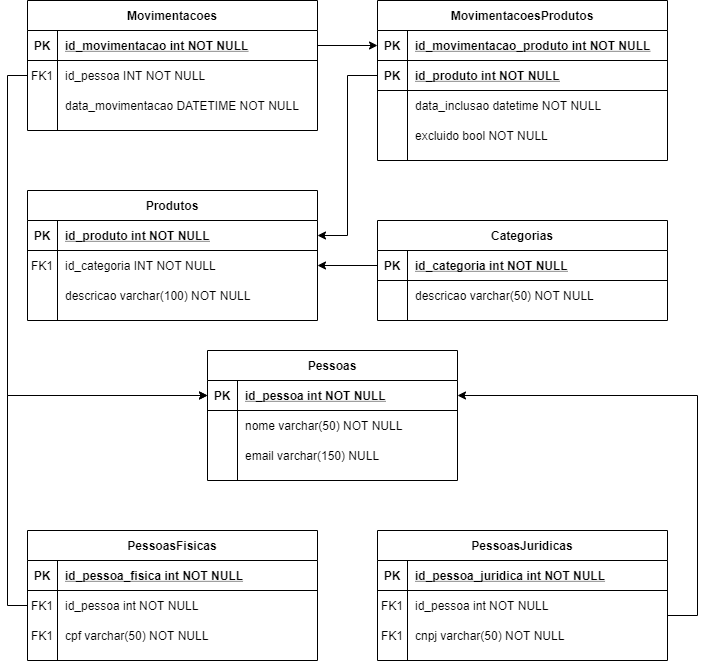

The diagram above was exported from draw.io. Its source (the exported page's mxGraphModel, read from the mxfile embedded in the PNG):
<mxGraphModel dx="768" dy="1582" grid="1" gridSize="10" guides="1" tooltips="1" connect="1" arrows="1" fold="1" page="1" pageScale="1" pageWidth="850" pageHeight="1100" math="0" shadow="0" extFonts="Permanent Marker^https://fonts.googleapis.com/css?family=Permanent+Marker">
  <root>
    <mxCell id="0" />
    <mxCell id="1" parent="0" />
    <mxCell id="6kqqC9r74xzRkvMFq7rY-22" style="edgeStyle=orthogonalEdgeStyle;rounded=0;orthogonalLoop=1;jettySize=auto;html=1;entryX=1;entryY=0.5;entryDx=0;entryDy=0;" parent="1" source="C-vyLk0tnHw3VtMMgP7b-3" target="C-vyLk0tnHw3VtMMgP7b-27" edge="1">
      <mxGeometry relative="1" as="geometry" />
    </mxCell>
    <mxCell id="6kqqC9r74xzRkvMFq7rY-25" style="edgeStyle=orthogonalEdgeStyle;rounded=0;orthogonalLoop=1;jettySize=auto;html=1;entryX=1;entryY=0.5;entryDx=0;entryDy=0;exitX=1;exitY=0.5;exitDx=0;exitDy=0;" parent="1" source="6kqqC9r74xzRkvMFq7rY-12" target="6kqqC9r74xzRkvMFq7rY-2" edge="1">
      <mxGeometry relative="1" as="geometry">
        <Array as="points">
          <mxPoint x="820" y="555" />
          <mxPoint x="820" y="335" />
        </Array>
      </mxGeometry>
    </mxCell>
    <mxCell id="6kqqC9r74xzRkvMFq7rY-26" style="edgeStyle=orthogonalEdgeStyle;rounded=0;orthogonalLoop=1;jettySize=auto;html=1;entryX=0;entryY=0.5;entryDx=0;entryDy=0;exitX=0;exitY=0.5;exitDx=0;exitDy=0;" parent="1" source="6kqqC9r74xzRkvMFq7rY-19" target="6kqqC9r74xzRkvMFq7rY-2" edge="1">
      <mxGeometry relative="1" as="geometry" />
    </mxCell>
    <mxCell id="C-vyLk0tnHw3VtMMgP7b-23" value="Produtos" style="shape=table;startSize=30;container=1;collapsible=1;childLayout=tableLayout;fixedRows=1;rowLines=0;fontStyle=1;align=center;resizeLast=1;" parent="1" vertex="1">
      <mxGeometry x="150" y="130" width="290" height="130" as="geometry" />
    </mxCell>
    <mxCell id="C-vyLk0tnHw3VtMMgP7b-24" value="" style="shape=partialRectangle;collapsible=0;dropTarget=0;pointerEvents=0;fillColor=none;points=[[0,0.5],[1,0.5]];portConstraint=eastwest;top=0;left=0;right=0;bottom=1;" parent="C-vyLk0tnHw3VtMMgP7b-23" vertex="1">
      <mxGeometry y="30" width="290" height="30" as="geometry" />
    </mxCell>
    <mxCell id="C-vyLk0tnHw3VtMMgP7b-25" value="PK" style="shape=partialRectangle;overflow=hidden;connectable=0;fillColor=none;top=0;left=0;bottom=0;right=0;fontStyle=1;" parent="C-vyLk0tnHw3VtMMgP7b-24" vertex="1">
      <mxGeometry width="30" height="30" as="geometry" />
    </mxCell>
    <mxCell id="C-vyLk0tnHw3VtMMgP7b-26" value="id_produto int NOT NULL " style="shape=partialRectangle;overflow=hidden;connectable=0;fillColor=none;top=0;left=0;bottom=0;right=0;align=left;spacingLeft=6;fontStyle=5;" parent="C-vyLk0tnHw3VtMMgP7b-24" vertex="1">
      <mxGeometry x="30" width="260" height="30" as="geometry" />
    </mxCell>
    <mxCell id="C-vyLk0tnHw3VtMMgP7b-27" value="" style="shape=partialRectangle;collapsible=0;dropTarget=0;pointerEvents=0;fillColor=none;points=[[0,0.5],[1,0.5]];portConstraint=eastwest;top=0;left=0;right=0;bottom=0;" parent="C-vyLk0tnHw3VtMMgP7b-23" vertex="1">
      <mxGeometry y="60" width="290" height="30" as="geometry" />
    </mxCell>
    <mxCell id="C-vyLk0tnHw3VtMMgP7b-28" value="FK1" style="shape=partialRectangle;overflow=hidden;connectable=0;fillColor=none;top=0;left=0;bottom=0;right=0;" parent="C-vyLk0tnHw3VtMMgP7b-27" vertex="1">
      <mxGeometry width="30" height="30" as="geometry" />
    </mxCell>
    <mxCell id="C-vyLk0tnHw3VtMMgP7b-29" value="id_categoria INT NOT NULL" style="shape=partialRectangle;overflow=hidden;connectable=0;fillColor=none;top=0;left=0;bottom=0;right=0;align=left;spacingLeft=6;" parent="C-vyLk0tnHw3VtMMgP7b-27" vertex="1">
      <mxGeometry x="30" width="260" height="30" as="geometry" />
    </mxCell>
    <mxCell id="duxSeJ0POuTglu6GxX7n-15" value="" style="shape=partialRectangle;collapsible=0;dropTarget=0;pointerEvents=0;fillColor=none;points=[[0,0.5],[1,0.5]];portConstraint=eastwest;top=0;left=0;right=0;bottom=0;" parent="C-vyLk0tnHw3VtMMgP7b-23" vertex="1">
      <mxGeometry y="90" width="290" height="30" as="geometry" />
    </mxCell>
    <mxCell id="duxSeJ0POuTglu6GxX7n-16" value="" style="shape=partialRectangle;overflow=hidden;connectable=0;fillColor=none;top=0;left=0;bottom=0;right=0;" parent="duxSeJ0POuTglu6GxX7n-15" vertex="1">
      <mxGeometry width="30" height="30" as="geometry" />
    </mxCell>
    <mxCell id="duxSeJ0POuTglu6GxX7n-17" value="descricao varchar(100) NOT NULL" style="shape=partialRectangle;overflow=hidden;connectable=0;fillColor=none;top=0;left=0;bottom=0;right=0;align=left;spacingLeft=6;" parent="duxSeJ0POuTglu6GxX7n-15" vertex="1">
      <mxGeometry x="30" width="260" height="30" as="geometry" />
    </mxCell>
    <mxCell id="duxSeJ0POuTglu6GxX7n-18" value="Movimentacoes" style="shape=table;startSize=30;container=1;collapsible=1;childLayout=tableLayout;fixedRows=1;rowLines=0;fontStyle=1;align=center;resizeLast=1;" parent="1" vertex="1">
      <mxGeometry x="150" y="-60" width="290" height="130" as="geometry" />
    </mxCell>
    <mxCell id="duxSeJ0POuTglu6GxX7n-19" value="" style="shape=partialRectangle;collapsible=0;dropTarget=0;pointerEvents=0;fillColor=none;points=[[0,0.5],[1,0.5]];portConstraint=eastwest;top=0;left=0;right=0;bottom=1;" parent="duxSeJ0POuTglu6GxX7n-18" vertex="1">
      <mxGeometry y="30" width="290" height="30" as="geometry" />
    </mxCell>
    <mxCell id="duxSeJ0POuTglu6GxX7n-20" value="PK" style="shape=partialRectangle;overflow=hidden;connectable=0;fillColor=none;top=0;left=0;bottom=0;right=0;fontStyle=1;" parent="duxSeJ0POuTglu6GxX7n-19" vertex="1">
      <mxGeometry width="30" height="30" as="geometry" />
    </mxCell>
    <mxCell id="duxSeJ0POuTglu6GxX7n-21" value="id_movimentacao int NOT NULL " style="shape=partialRectangle;overflow=hidden;connectable=0;fillColor=none;top=0;left=0;bottom=0;right=0;align=left;spacingLeft=6;fontStyle=5;" parent="duxSeJ0POuTglu6GxX7n-19" vertex="1">
      <mxGeometry x="30" width="260" height="30" as="geometry" />
    </mxCell>
    <mxCell id="duxSeJ0POuTglu6GxX7n-22" value="" style="shape=partialRectangle;collapsible=0;dropTarget=0;pointerEvents=0;fillColor=none;points=[[0,0.5],[1,0.5]];portConstraint=eastwest;top=0;left=0;right=0;bottom=0;" parent="duxSeJ0POuTglu6GxX7n-18" vertex="1">
      <mxGeometry y="60" width="290" height="30" as="geometry" />
    </mxCell>
    <mxCell id="duxSeJ0POuTglu6GxX7n-23" value="FK1" style="shape=partialRectangle;overflow=hidden;connectable=0;fillColor=none;top=0;left=0;bottom=0;right=0;" parent="duxSeJ0POuTglu6GxX7n-22" vertex="1">
      <mxGeometry width="30" height="30" as="geometry" />
    </mxCell>
    <mxCell id="duxSeJ0POuTglu6GxX7n-24" value="id_pessoa INT NOT NULL" style="shape=partialRectangle;overflow=hidden;connectable=0;fillColor=none;top=0;left=0;bottom=0;right=0;align=left;spacingLeft=6;" parent="duxSeJ0POuTglu6GxX7n-22" vertex="1">
      <mxGeometry x="30" width="260" height="30" as="geometry" />
    </mxCell>
    <mxCell id="duxSeJ0POuTglu6GxX7n-25" value="" style="shape=partialRectangle;collapsible=0;dropTarget=0;pointerEvents=0;fillColor=none;points=[[0,0.5],[1,0.5]];portConstraint=eastwest;top=0;left=0;right=0;bottom=0;" parent="duxSeJ0POuTglu6GxX7n-18" vertex="1">
      <mxGeometry y="90" width="290" height="30" as="geometry" />
    </mxCell>
    <mxCell id="duxSeJ0POuTglu6GxX7n-26" value="" style="shape=partialRectangle;overflow=hidden;connectable=0;fillColor=none;top=0;left=0;bottom=0;right=0;" parent="duxSeJ0POuTglu6GxX7n-25" vertex="1">
      <mxGeometry width="30" height="30" as="geometry" />
    </mxCell>
    <mxCell id="duxSeJ0POuTglu6GxX7n-27" value="data_movimentacao DATETIME NOT NULL" style="shape=partialRectangle;overflow=hidden;connectable=0;fillColor=none;top=0;left=0;bottom=0;right=0;align=left;spacingLeft=6;" parent="duxSeJ0POuTglu6GxX7n-25" vertex="1">
      <mxGeometry x="30" width="260" height="30" as="geometry" />
    </mxCell>
    <mxCell id="duxSeJ0POuTglu6GxX7n-29" value="MovimentacoesProdutos" style="shape=table;startSize=30;container=1;collapsible=1;childLayout=tableLayout;fixedRows=1;rowLines=0;fontStyle=1;align=center;resizeLast=1;" parent="1" vertex="1">
      <mxGeometry x="500" y="-60" width="290" height="160" as="geometry" />
    </mxCell>
    <mxCell id="duxSeJ0POuTglu6GxX7n-30" value="" style="shape=partialRectangle;collapsible=0;dropTarget=0;pointerEvents=0;fillColor=none;points=[[0,0.5],[1,0.5]];portConstraint=eastwest;top=0;left=0;right=0;bottom=1;" parent="duxSeJ0POuTglu6GxX7n-29" vertex="1">
      <mxGeometry y="30" width="290" height="30" as="geometry" />
    </mxCell>
    <mxCell id="duxSeJ0POuTglu6GxX7n-31" value="PK" style="shape=partialRectangle;overflow=hidden;connectable=0;fillColor=none;top=0;left=0;bottom=0;right=0;fontStyle=1;" parent="duxSeJ0POuTglu6GxX7n-30" vertex="1">
      <mxGeometry width="30" height="30" as="geometry" />
    </mxCell>
    <mxCell id="duxSeJ0POuTglu6GxX7n-32" value="id_movimentacao_produto int NOT NULL " style="shape=partialRectangle;overflow=hidden;connectable=0;fillColor=none;top=0;left=0;bottom=0;right=0;align=left;spacingLeft=6;fontStyle=5;" parent="duxSeJ0POuTglu6GxX7n-30" vertex="1">
      <mxGeometry x="30" width="260" height="30" as="geometry" />
    </mxCell>
    <mxCell id="duxSeJ0POuTglu6GxX7n-49" value="" style="shape=partialRectangle;collapsible=0;dropTarget=0;pointerEvents=0;fillColor=none;points=[[0,0.5],[1,0.5]];portConstraint=eastwest;top=0;left=0;right=0;bottom=1;" parent="duxSeJ0POuTglu6GxX7n-29" vertex="1">
      <mxGeometry y="60" width="290" height="30" as="geometry" />
    </mxCell>
    <mxCell id="duxSeJ0POuTglu6GxX7n-50" value="PK" style="shape=partialRectangle;overflow=hidden;connectable=0;fillColor=none;top=0;left=0;bottom=0;right=0;fontStyle=1;" parent="duxSeJ0POuTglu6GxX7n-49" vertex="1">
      <mxGeometry width="30" height="30" as="geometry" />
    </mxCell>
    <mxCell id="duxSeJ0POuTglu6GxX7n-51" value="id_produto int NOT NULL " style="shape=partialRectangle;overflow=hidden;connectable=0;fillColor=none;top=0;left=0;bottom=0;right=0;align=left;spacingLeft=6;fontStyle=5;" parent="duxSeJ0POuTglu6GxX7n-49" vertex="1">
      <mxGeometry x="30" width="260" height="30" as="geometry" />
    </mxCell>
    <mxCell id="duxSeJ0POuTglu6GxX7n-33" value="" style="shape=partialRectangle;collapsible=0;dropTarget=0;pointerEvents=0;fillColor=none;points=[[0,0.5],[1,0.5]];portConstraint=eastwest;top=0;left=0;right=0;bottom=0;" parent="duxSeJ0POuTglu6GxX7n-29" vertex="1">
      <mxGeometry y="90" width="290" height="30" as="geometry" />
    </mxCell>
    <mxCell id="duxSeJ0POuTglu6GxX7n-34" value="" style="shape=partialRectangle;overflow=hidden;connectable=0;fillColor=none;top=0;left=0;bottom=0;right=0;" parent="duxSeJ0POuTglu6GxX7n-33" vertex="1">
      <mxGeometry width="30" height="30" as="geometry" />
    </mxCell>
    <mxCell id="duxSeJ0POuTglu6GxX7n-35" value="data_inclusao datetime NOT NULL" style="shape=partialRectangle;overflow=hidden;connectable=0;fillColor=none;top=0;left=0;bottom=0;right=0;align=left;spacingLeft=6;" parent="duxSeJ0POuTglu6GxX7n-33" vertex="1">
      <mxGeometry x="30" width="260" height="30" as="geometry" />
    </mxCell>
    <mxCell id="duxSeJ0POuTglu6GxX7n-36" value="" style="shape=partialRectangle;collapsible=0;dropTarget=0;pointerEvents=0;fillColor=none;points=[[0,0.5],[1,0.5]];portConstraint=eastwest;top=0;left=0;right=0;bottom=0;" parent="duxSeJ0POuTglu6GxX7n-29" vertex="1">
      <mxGeometry y="120" width="290" height="30" as="geometry" />
    </mxCell>
    <mxCell id="duxSeJ0POuTglu6GxX7n-37" value="" style="shape=partialRectangle;overflow=hidden;connectable=0;fillColor=none;top=0;left=0;bottom=0;right=0;" parent="duxSeJ0POuTglu6GxX7n-36" vertex="1">
      <mxGeometry width="30" height="30" as="geometry" />
    </mxCell>
    <mxCell id="duxSeJ0POuTglu6GxX7n-38" value="excluido bool NOT NULL" style="shape=partialRectangle;overflow=hidden;connectable=0;fillColor=none;top=0;left=0;bottom=0;right=0;align=left;spacingLeft=6;" parent="duxSeJ0POuTglu6GxX7n-36" vertex="1">
      <mxGeometry x="30" width="260" height="30" as="geometry" />
    </mxCell>
    <mxCell id="6kqqC9r74xzRkvMFq7rY-8" value="PessoasJuridicas" style="shape=table;startSize=30;container=1;collapsible=1;childLayout=tableLayout;fixedRows=1;rowLines=0;fontStyle=1;align=center;resizeLast=1;" parent="1" vertex="1">
      <mxGeometry x="500" y="470" width="290" height="130" as="geometry" />
    </mxCell>
    <mxCell id="6kqqC9r74xzRkvMFq7rY-9" value="" style="shape=partialRectangle;collapsible=0;dropTarget=0;pointerEvents=0;fillColor=none;points=[[0,0.5],[1,0.5]];portConstraint=eastwest;top=0;left=0;right=0;bottom=1;" parent="6kqqC9r74xzRkvMFq7rY-8" vertex="1">
      <mxGeometry y="30" width="290" height="30" as="geometry" />
    </mxCell>
    <mxCell id="6kqqC9r74xzRkvMFq7rY-10" value="PK" style="shape=partialRectangle;overflow=hidden;connectable=0;fillColor=none;top=0;left=0;bottom=0;right=0;fontStyle=1;" parent="6kqqC9r74xzRkvMFq7rY-9" vertex="1">
      <mxGeometry width="30" height="30" as="geometry" />
    </mxCell>
    <mxCell id="6kqqC9r74xzRkvMFq7rY-11" value="id_pessoa_juridica int NOT NULL " style="shape=partialRectangle;overflow=hidden;connectable=0;fillColor=none;top=0;left=0;bottom=0;right=0;align=left;spacingLeft=6;fontStyle=5;" parent="6kqqC9r74xzRkvMFq7rY-9" vertex="1">
      <mxGeometry x="30" width="260" height="30" as="geometry" />
    </mxCell>
    <mxCell id="6kqqC9r74xzRkvMFq7rY-12" value="" style="shape=partialRectangle;collapsible=0;dropTarget=0;pointerEvents=0;fillColor=none;points=[[0,0.5],[1,0.5]];portConstraint=eastwest;top=0;left=0;right=0;bottom=0;" parent="6kqqC9r74xzRkvMFq7rY-8" vertex="1">
      <mxGeometry y="60" width="290" height="30" as="geometry" />
    </mxCell>
    <mxCell id="6kqqC9r74xzRkvMFq7rY-13" value="FK1" style="shape=partialRectangle;overflow=hidden;connectable=0;fillColor=none;top=0;left=0;bottom=0;right=0;" parent="6kqqC9r74xzRkvMFq7rY-12" vertex="1">
      <mxGeometry width="30" height="30" as="geometry" />
    </mxCell>
    <mxCell id="6kqqC9r74xzRkvMFq7rY-14" value="id_pessoa int NOT NULL" style="shape=partialRectangle;overflow=hidden;connectable=0;fillColor=none;top=0;left=0;bottom=0;right=0;align=left;spacingLeft=6;" parent="6kqqC9r74xzRkvMFq7rY-12" vertex="1">
      <mxGeometry x="30" width="260" height="30" as="geometry" />
    </mxCell>
    <mxCell id="6kqqC9r74xzRkvMFq7rY-33" value="" style="shape=partialRectangle;collapsible=0;dropTarget=0;pointerEvents=0;fillColor=none;points=[[0,0.5],[1,0.5]];portConstraint=eastwest;top=0;left=0;right=0;bottom=0;" parent="6kqqC9r74xzRkvMFq7rY-8" vertex="1">
      <mxGeometry y="90" width="290" height="30" as="geometry" />
    </mxCell>
    <mxCell id="6kqqC9r74xzRkvMFq7rY-34" value="FK1" style="shape=partialRectangle;overflow=hidden;connectable=0;fillColor=none;top=0;left=0;bottom=0;right=0;" parent="6kqqC9r74xzRkvMFq7rY-33" vertex="1">
      <mxGeometry width="30" height="30" as="geometry" />
    </mxCell>
    <mxCell id="6kqqC9r74xzRkvMFq7rY-35" value="cnpj varchar(50) NOT NULL" style="shape=partialRectangle;overflow=hidden;connectable=0;fillColor=none;top=0;left=0;bottom=0;right=0;align=left;spacingLeft=6;" parent="6kqqC9r74xzRkvMFq7rY-33" vertex="1">
      <mxGeometry x="30" width="260" height="30" as="geometry" />
    </mxCell>
    <mxCell id="6kqqC9r74xzRkvMFq7rY-15" value="PessoasFisicas" style="shape=table;startSize=30;container=1;collapsible=1;childLayout=tableLayout;fixedRows=1;rowLines=0;fontStyle=1;align=center;resizeLast=1;" parent="1" vertex="1">
      <mxGeometry x="150" y="470" width="290" height="130" as="geometry" />
    </mxCell>
    <mxCell id="6kqqC9r74xzRkvMFq7rY-16" value="" style="shape=partialRectangle;collapsible=0;dropTarget=0;pointerEvents=0;fillColor=none;points=[[0,0.5],[1,0.5]];portConstraint=eastwest;top=0;left=0;right=0;bottom=1;" parent="6kqqC9r74xzRkvMFq7rY-15" vertex="1">
      <mxGeometry y="30" width="290" height="30" as="geometry" />
    </mxCell>
    <mxCell id="6kqqC9r74xzRkvMFq7rY-17" value="PK" style="shape=partialRectangle;overflow=hidden;connectable=0;fillColor=none;top=0;left=0;bottom=0;right=0;fontStyle=1;" parent="6kqqC9r74xzRkvMFq7rY-16" vertex="1">
      <mxGeometry width="30" height="30" as="geometry" />
    </mxCell>
    <mxCell id="6kqqC9r74xzRkvMFq7rY-18" value="id_pessoa_fisica int NOT NULL " style="shape=partialRectangle;overflow=hidden;connectable=0;fillColor=none;top=0;left=0;bottom=0;right=0;align=left;spacingLeft=6;fontStyle=5;" parent="6kqqC9r74xzRkvMFq7rY-16" vertex="1">
      <mxGeometry x="30" width="260" height="30" as="geometry" />
    </mxCell>
    <mxCell id="6kqqC9r74xzRkvMFq7rY-19" value="" style="shape=partialRectangle;collapsible=0;dropTarget=0;pointerEvents=0;fillColor=none;points=[[0,0.5],[1,0.5]];portConstraint=eastwest;top=0;left=0;right=0;bottom=0;" parent="6kqqC9r74xzRkvMFq7rY-15" vertex="1">
      <mxGeometry y="60" width="290" height="30" as="geometry" />
    </mxCell>
    <mxCell id="6kqqC9r74xzRkvMFq7rY-20" value="FK1" style="shape=partialRectangle;overflow=hidden;connectable=0;fillColor=none;top=0;left=0;bottom=0;right=0;" parent="6kqqC9r74xzRkvMFq7rY-19" vertex="1">
      <mxGeometry width="30" height="30" as="geometry" />
    </mxCell>
    <mxCell id="6kqqC9r74xzRkvMFq7rY-21" value="id_pessoa int NOT NULL" style="shape=partialRectangle;overflow=hidden;connectable=0;fillColor=none;top=0;left=0;bottom=0;right=0;align=left;spacingLeft=6;" parent="6kqqC9r74xzRkvMFq7rY-19" vertex="1">
      <mxGeometry x="30" width="260" height="30" as="geometry" />
    </mxCell>
    <mxCell id="6kqqC9r74xzRkvMFq7rY-30" value="" style="shape=partialRectangle;collapsible=0;dropTarget=0;pointerEvents=0;fillColor=none;points=[[0,0.5],[1,0.5]];portConstraint=eastwest;top=0;left=0;right=0;bottom=0;" parent="6kqqC9r74xzRkvMFq7rY-15" vertex="1">
      <mxGeometry y="90" width="290" height="30" as="geometry" />
    </mxCell>
    <mxCell id="6kqqC9r74xzRkvMFq7rY-31" value="FK1" style="shape=partialRectangle;overflow=hidden;connectable=0;fillColor=none;top=0;left=0;bottom=0;right=0;" parent="6kqqC9r74xzRkvMFq7rY-30" vertex="1">
      <mxGeometry width="30" height="30" as="geometry" />
    </mxCell>
    <mxCell id="6kqqC9r74xzRkvMFq7rY-32" value="cpf varchar(50) NOT NULL" style="shape=partialRectangle;overflow=hidden;connectable=0;fillColor=none;top=0;left=0;bottom=0;right=0;align=left;spacingLeft=6;" parent="6kqqC9r74xzRkvMFq7rY-30" vertex="1">
      <mxGeometry x="30" width="260" height="30" as="geometry" />
    </mxCell>
    <mxCell id="6kqqC9r74xzRkvMFq7rY-1" value="Pessoas" style="shape=table;startSize=30;container=1;collapsible=1;childLayout=tableLayout;fixedRows=1;rowLines=0;fontStyle=1;align=center;resizeLast=1;" parent="1" vertex="1">
      <mxGeometry x="330" y="290" width="250" height="130" as="geometry" />
    </mxCell>
    <mxCell id="6kqqC9r74xzRkvMFq7rY-2" value="" style="shape=partialRectangle;collapsible=0;dropTarget=0;pointerEvents=0;fillColor=none;points=[[0,0.5],[1,0.5]];portConstraint=eastwest;top=0;left=0;right=0;bottom=1;" parent="6kqqC9r74xzRkvMFq7rY-1" vertex="1">
      <mxGeometry y="30" width="250" height="30" as="geometry" />
    </mxCell>
    <mxCell id="6kqqC9r74xzRkvMFq7rY-3" value="PK" style="shape=partialRectangle;overflow=hidden;connectable=0;fillColor=none;top=0;left=0;bottom=0;right=0;fontStyle=1;" parent="6kqqC9r74xzRkvMFq7rY-2" vertex="1">
      <mxGeometry width="30" height="30" as="geometry" />
    </mxCell>
    <mxCell id="6kqqC9r74xzRkvMFq7rY-4" value="id_pessoa int NOT NULL " style="shape=partialRectangle;overflow=hidden;connectable=0;fillColor=none;top=0;left=0;bottom=0;right=0;align=left;spacingLeft=6;fontStyle=5;" parent="6kqqC9r74xzRkvMFq7rY-2" vertex="1">
      <mxGeometry x="30" width="220" height="30" as="geometry" />
    </mxCell>
    <mxCell id="6kqqC9r74xzRkvMFq7rY-5" value="" style="shape=partialRectangle;collapsible=0;dropTarget=0;pointerEvents=0;fillColor=none;points=[[0,0.5],[1,0.5]];portConstraint=eastwest;top=0;left=0;right=0;bottom=0;" parent="6kqqC9r74xzRkvMFq7rY-1" vertex="1">
      <mxGeometry y="60" width="250" height="30" as="geometry" />
    </mxCell>
    <mxCell id="6kqqC9r74xzRkvMFq7rY-6" value="" style="shape=partialRectangle;overflow=hidden;connectable=0;fillColor=none;top=0;left=0;bottom=0;right=0;" parent="6kqqC9r74xzRkvMFq7rY-5" vertex="1">
      <mxGeometry width="30" height="30" as="geometry" />
    </mxCell>
    <mxCell id="6kqqC9r74xzRkvMFq7rY-7" value="nome varchar(50) NOT NULL" style="shape=partialRectangle;overflow=hidden;connectable=0;fillColor=none;top=0;left=0;bottom=0;right=0;align=left;spacingLeft=6;" parent="6kqqC9r74xzRkvMFq7rY-5" vertex="1">
      <mxGeometry x="30" width="220" height="30" as="geometry" />
    </mxCell>
    <mxCell id="6kqqC9r74xzRkvMFq7rY-27" value="" style="shape=partialRectangle;collapsible=0;dropTarget=0;pointerEvents=0;fillColor=none;points=[[0,0.5],[1,0.5]];portConstraint=eastwest;top=0;left=0;right=0;bottom=0;" parent="6kqqC9r74xzRkvMFq7rY-1" vertex="1">
      <mxGeometry y="90" width="250" height="30" as="geometry" />
    </mxCell>
    <mxCell id="6kqqC9r74xzRkvMFq7rY-28" value="" style="shape=partialRectangle;overflow=hidden;connectable=0;fillColor=none;top=0;left=0;bottom=0;right=0;" parent="6kqqC9r74xzRkvMFq7rY-27" vertex="1">
      <mxGeometry width="30" height="30" as="geometry" />
    </mxCell>
    <mxCell id="6kqqC9r74xzRkvMFq7rY-29" value="email varchar(150) NULL" style="shape=partialRectangle;overflow=hidden;connectable=0;fillColor=none;top=0;left=0;bottom=0;right=0;align=left;spacingLeft=6;" parent="6kqqC9r74xzRkvMFq7rY-27" vertex="1">
      <mxGeometry x="30" width="220" height="30" as="geometry" />
    </mxCell>
    <mxCell id="duxSeJ0POuTglu6GxX7n-52" style="edgeStyle=orthogonalEdgeStyle;rounded=0;orthogonalLoop=1;jettySize=auto;html=1;" parent="1" source="duxSeJ0POuTglu6GxX7n-22" target="6kqqC9r74xzRkvMFq7rY-2" edge="1">
      <mxGeometry relative="1" as="geometry">
        <Array as="points">
          <mxPoint x="130" y="15" />
          <mxPoint x="130" y="335" />
        </Array>
      </mxGeometry>
    </mxCell>
    <mxCell id="duxSeJ0POuTglu6GxX7n-53" style="edgeStyle=orthogonalEdgeStyle;rounded=0;orthogonalLoop=1;jettySize=auto;html=1;entryX=1;entryY=0.5;entryDx=0;entryDy=0;" parent="1" source="duxSeJ0POuTglu6GxX7n-49" target="C-vyLk0tnHw3VtMMgP7b-24" edge="1">
      <mxGeometry relative="1" as="geometry" />
    </mxCell>
    <mxCell id="C-vyLk0tnHw3VtMMgP7b-2" value="Categorias" style="shape=table;startSize=30;container=1;collapsible=1;childLayout=tableLayout;fixedRows=1;rowLines=0;fontStyle=1;align=center;resizeLast=1;" parent="1" vertex="1">
      <mxGeometry x="500" y="160" width="290" height="100" as="geometry" />
    </mxCell>
    <mxCell id="C-vyLk0tnHw3VtMMgP7b-3" value="" style="shape=partialRectangle;collapsible=0;dropTarget=0;pointerEvents=0;fillColor=none;points=[[0,0.5],[1,0.5]];portConstraint=eastwest;top=0;left=0;right=0;bottom=1;" parent="C-vyLk0tnHw3VtMMgP7b-2" vertex="1">
      <mxGeometry y="30" width="290" height="30" as="geometry" />
    </mxCell>
    <mxCell id="C-vyLk0tnHw3VtMMgP7b-4" value="PK" style="shape=partialRectangle;overflow=hidden;connectable=0;fillColor=none;top=0;left=0;bottom=0;right=0;fontStyle=1;" parent="C-vyLk0tnHw3VtMMgP7b-3" vertex="1">
      <mxGeometry width="30" height="30" as="geometry" />
    </mxCell>
    <mxCell id="C-vyLk0tnHw3VtMMgP7b-5" value="id_categoria int NOT NULL " style="shape=partialRectangle;overflow=hidden;connectable=0;fillColor=none;top=0;left=0;bottom=0;right=0;align=left;spacingLeft=6;fontStyle=5;" parent="C-vyLk0tnHw3VtMMgP7b-3" vertex="1">
      <mxGeometry x="30" width="260" height="30" as="geometry" />
    </mxCell>
    <mxCell id="C-vyLk0tnHw3VtMMgP7b-6" value="" style="shape=partialRectangle;collapsible=0;dropTarget=0;pointerEvents=0;fillColor=none;points=[[0,0.5],[1,0.5]];portConstraint=eastwest;top=0;left=0;right=0;bottom=0;" parent="C-vyLk0tnHw3VtMMgP7b-2" vertex="1">
      <mxGeometry y="60" width="290" height="30" as="geometry" />
    </mxCell>
    <mxCell id="C-vyLk0tnHw3VtMMgP7b-7" value="" style="shape=partialRectangle;overflow=hidden;connectable=0;fillColor=none;top=0;left=0;bottom=0;right=0;" parent="C-vyLk0tnHw3VtMMgP7b-6" vertex="1">
      <mxGeometry width="30" height="30" as="geometry" />
    </mxCell>
    <mxCell id="C-vyLk0tnHw3VtMMgP7b-8" value="descricao varchar(50) NOT NULL" style="shape=partialRectangle;overflow=hidden;connectable=0;fillColor=none;top=0;left=0;bottom=0;right=0;align=left;spacingLeft=6;" parent="C-vyLk0tnHw3VtMMgP7b-6" vertex="1">
      <mxGeometry x="30" width="260" height="30" as="geometry" />
    </mxCell>
    <mxCell id="duxSeJ0POuTglu6GxX7n-54" style="edgeStyle=orthogonalEdgeStyle;rounded=0;orthogonalLoop=1;jettySize=auto;html=1;" parent="1" source="duxSeJ0POuTglu6GxX7n-19" target="duxSeJ0POuTglu6GxX7n-30" edge="1">
      <mxGeometry relative="1" as="geometry" />
    </mxCell>
  </root>
</mxGraphModel>